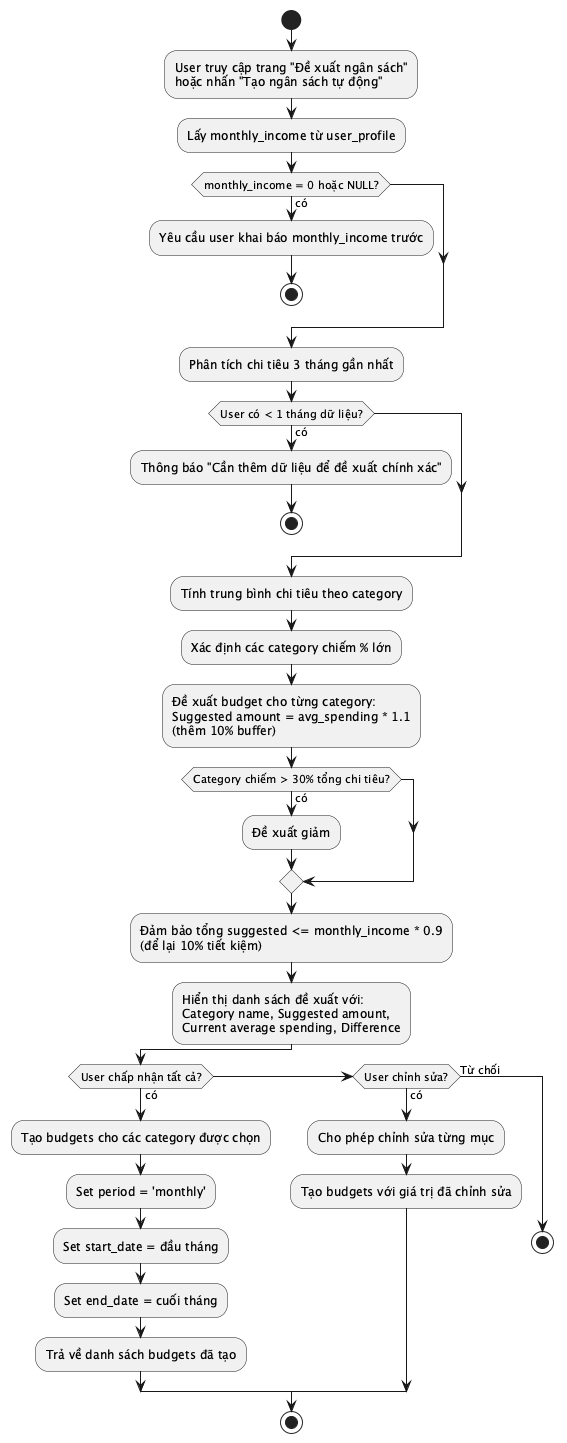

The diagram above was rendered by PlantUML. Its source (embedded in the PNG):
@startuml ACT_019_AutoBudgetSuggestion
start
:User truy cập trang "Đề xuất ngân sách"
hoặc nhấn "Tạo ngân sách tự động";
:Lấy monthly_income từ user_profile;
if (monthly_income = 0 hoặc NULL?) then (có)
  :Yêu cầu user khai báo monthly_income trước;
  stop
endif
:Phân tích chi tiêu 3 tháng gần nhất;
if (User có < 1 tháng dữ liệu?) then (có)
  :Thông báo "Cần thêm dữ liệu để đề xuất chính xác";
  stop
endif
:Tính trung bình chi tiêu theo category;
:Xác định các category chiếm % lớn;
:Đề xuất budget cho từng category:
Suggested amount = avg_spending * 1.1
(thêm 10% buffer);
if (Category chiếm > 30% tổng chi tiêu?) then (có)
  :Đề xuất giảm;
endif
:Đảm bảo tổng suggested <= monthly_income * 0.9
(để lại 10% tiết kiệm);
:Hiển thị danh sách đề xuất với:
Category name, Suggested amount,
Current average spending, Difference;
if (User chấp nhận tất cả?) then (có)
  :Tạo budgets cho các category được chọn;
  :Set period = 'monthly';
  :Set start_date = đầu tháng;
  :Set end_date = cuối tháng;
  :Trả về danh sách budgets đã tạo;
elseif (User chỉnh sửa?) then (có)
  :Cho phép chỉnh sửa từng mục;
  :Tạo budgets với giá trị đã chỉnh sửa;
else (Từ chối)
  stop
endif
stop
@enduml